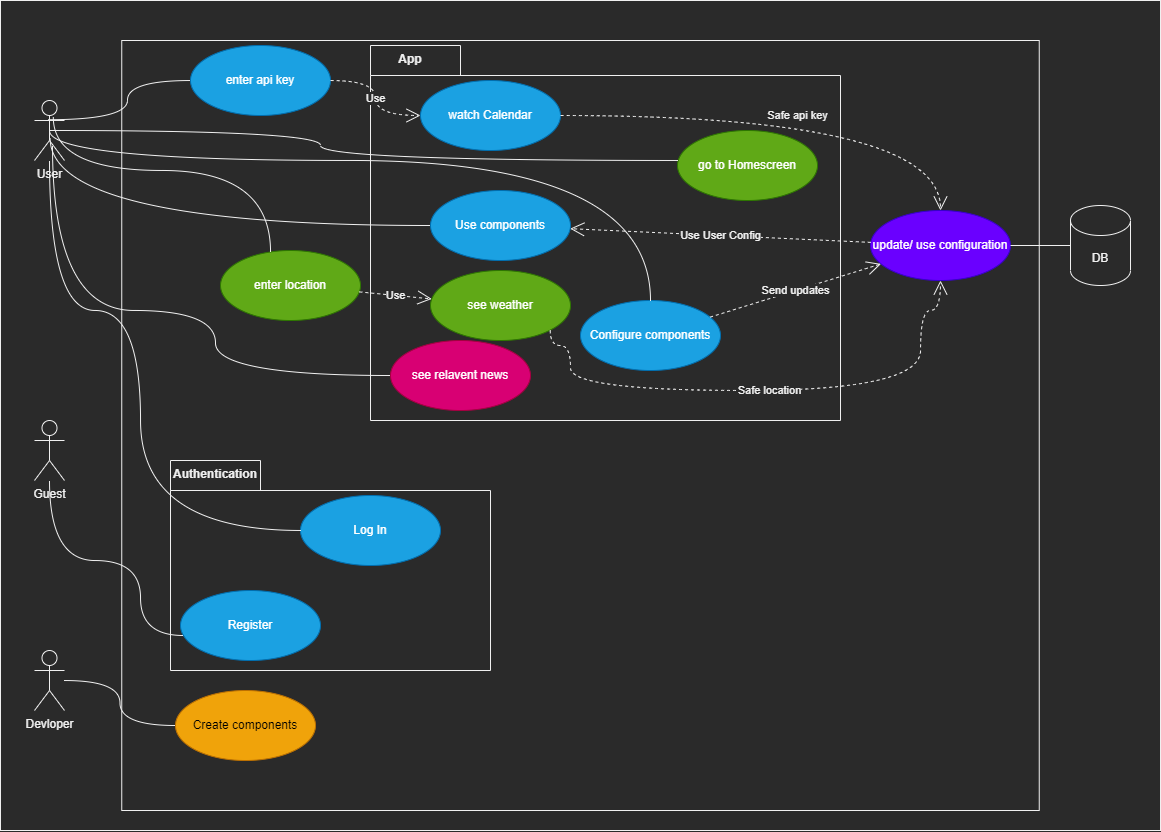

The diagram above was exported from draw.io. Its source (the exported page's mxGraphModel, read from the mxfile embedded in the PNG):
<mxGraphModel dx="1041" dy="577" grid="1" gridSize="10" guides="1" tooltips="1" connect="1" arrows="1" fold="1" page="1" pageScale="1" pageWidth="827" pageHeight="1169" math="0" shadow="0">
  <root>
    <mxCell id="0" />
    <mxCell id="1" parent="0" />
    <mxCell id="tlWtaL5is1ablU4xG_1U-33" value="" style="html=1;fillColor=none;" parent="1" vertex="1">
      <mxGeometry x="10" y="20" width="1160" height="830" as="geometry" />
    </mxCell>
    <mxCell id="tlWtaL5is1ablU4xG_1U-31" value="" style="html=1;" parent="1" vertex="1">
      <mxGeometry x="131.25" y="60" width="917.5" height="770" as="geometry" />
    </mxCell>
    <mxCell id="V_c0s2OOAHaKD_kUnXMh-35" value="" style="shape=folder;fontStyle=1;spacingTop=10;tabWidth=90;tabHeight=30;tabPosition=left;html=1;" parent="1" vertex="1">
      <mxGeometry x="380" y="65" width="470" height="375" as="geometry" />
    </mxCell>
    <mxCell id="V_c0s2OOAHaKD_kUnXMh-30" value="" style="shape=folder;fontStyle=1;spacingTop=10;tabWidth=90;tabHeight=30;tabPosition=left;html=1;" parent="1" vertex="1">
      <mxGeometry x="180" y="480" width="320" height="210" as="geometry" />
    </mxCell>
    <mxCell id="tlWtaL5is1ablU4xG_1U-1" value="Configure components" style="ellipse;whiteSpace=wrap;html=1;fillColor=#1ba1e2;strokeColor=#006EAF;fontColor=#ffffff;" parent="1" vertex="1">
      <mxGeometry x="590" y="320" width="140" height="70" as="geometry" />
    </mxCell>
    <mxCell id="tlWtaL5is1ablU4xG_1U-4" value="User" style="shape=umlActor;verticalLabelPosition=bottom;verticalAlign=top;html=1;" parent="1" vertex="1">
      <mxGeometry x="44" y="120" width="30" height="60" as="geometry" />
    </mxCell>
    <mxCell id="tlWtaL5is1ablU4xG_1U-5" value="Create components" style="ellipse;whiteSpace=wrap;html=1;fillColor=#f0a30a;strokeColor=#BD7000;fontColor=#000000;" parent="1" vertex="1">
      <mxGeometry x="185" y="710" width="140" height="70" as="geometry" />
    </mxCell>
    <mxCell id="tlWtaL5is1ablU4xG_1U-6" value="Log In" style="ellipse;whiteSpace=wrap;html=1;fillColor=#1ba1e2;strokeColor=#006EAF;fontColor=#ffffff;" parent="1" vertex="1">
      <mxGeometry x="310" y="515" width="140" height="70" as="geometry" />
    </mxCell>
    <mxCell id="tlWtaL5is1ablU4xG_1U-14" value="DB" style="shape=cylinder3;whiteSpace=wrap;html=1;boundedLbl=1;backgroundOutline=1;size=15;" parent="1" vertex="1">
      <mxGeometry x="1080" y="225" width="60" height="80" as="geometry" />
    </mxCell>
    <mxCell id="tlWtaL5is1ablU4xG_1U-15" value="" style="endArrow=none;html=1;edgeStyle=orthogonalEdgeStyle;rounded=0;entryX=0;entryY=0.5;entryDx=0;entryDy=0;curved=1;" parent="1" source="tlWtaL5is1ablU4xG_1U-4" target="tlWtaL5is1ablU4xG_1U-6" edge="1">
      <mxGeometry relative="1" as="geometry">
        <mxPoint x="314" y="300" as="sourcePoint" />
        <mxPoint x="474" y="300" as="targetPoint" />
        <Array as="points">
          <mxPoint x="59" y="330" />
          <mxPoint x="150" y="330" />
          <mxPoint x="150" y="550" />
          <mxPoint x="310" y="550" />
        </Array>
      </mxGeometry>
    </mxCell>
    <mxCell id="tlWtaL5is1ablU4xG_1U-22" value="update/ use configuration" style="ellipse;whiteSpace=wrap;html=1;fillColor=#6a00ff;strokeColor=#3700CC;fontColor=#ffffff;" parent="1" vertex="1">
      <mxGeometry x="880" y="230" width="140" height="70" as="geometry" />
    </mxCell>
    <mxCell id="tlWtaL5is1ablU4xG_1U-24" value="" style="endArrow=none;html=1;edgeStyle=orthogonalEdgeStyle;rounded=0;curved=1;" parent="1" source="tlWtaL5is1ablU4xG_1U-22" target="tlWtaL5is1ablU4xG_1U-14" edge="1">
      <mxGeometry relative="1" as="geometry">
        <mxPoint x="364" y="349.9999999999999" as="sourcePoint" />
        <mxPoint x="524" y="349.9999999999999" as="targetPoint" />
      </mxGeometry>
    </mxCell>
    <mxCell id="tlWtaL5is1ablU4xG_1U-25" value="Guest" style="shape=umlActor;verticalLabelPosition=bottom;verticalAlign=top;html=1;" parent="1" vertex="1">
      <mxGeometry x="44" y="440" width="30" height="60" as="geometry" />
    </mxCell>
    <mxCell id="tlWtaL5is1ablU4xG_1U-26" value="Register" style="ellipse;whiteSpace=wrap;html=1;fillColor=#1ba1e2;strokeColor=#006EAF;fontColor=#ffffff;" parent="1" vertex="1">
      <mxGeometry x="190" y="610" width="140" height="70" as="geometry" />
    </mxCell>
    <mxCell id="tlWtaL5is1ablU4xG_1U-28" value="" style="endArrow=none;html=1;edgeStyle=orthogonalEdgeStyle;rounded=0;curved=1;" parent="1" source="tlWtaL5is1ablU4xG_1U-25" target="tlWtaL5is1ablU4xG_1U-26" edge="1">
      <mxGeometry relative="1" as="geometry">
        <mxPoint x="84" y="410" as="sourcePoint" />
        <mxPoint x="234" y="359.9999999999999" as="targetPoint" />
        <Array as="points">
          <mxPoint x="59" y="580" />
          <mxPoint x="150" y="580" />
          <mxPoint x="150" y="655" />
        </Array>
      </mxGeometry>
    </mxCell>
    <mxCell id="V_c0s2OOAHaKD_kUnXMh-1" value="see&amp;nbsp;weather" style="ellipse;whiteSpace=wrap;html=1;fillColor=#60a917;strokeColor=#2D7600;fontColor=#ffffff;" parent="1" vertex="1">
      <mxGeometry x="440" y="290" width="140" height="70" as="geometry" />
    </mxCell>
    <mxCell id="V_c0s2OOAHaKD_kUnXMh-2" value="enter api key" style="ellipse;whiteSpace=wrap;html=1;fillColor=#1ba1e2;strokeColor=#006EAF;fontColor=#ffffff;" parent="1" vertex="1">
      <mxGeometry x="200" y="65" width="140" height="70" as="geometry" />
    </mxCell>
    <mxCell id="V_c0s2OOAHaKD_kUnXMh-8" value="enter location" style="ellipse;whiteSpace=wrap;html=1;fillColor=#60a917;strokeColor=#2D7600;fontColor=#ffffff;" parent="1" vertex="1">
      <mxGeometry x="230" y="270" width="140" height="70" as="geometry" />
    </mxCell>
    <mxCell id="V_c0s2OOAHaKD_kUnXMh-11" value="see relavent news" style="ellipse;whiteSpace=wrap;html=1;fillColor=#d80073;strokeColor=#A50040;fontColor=#ffffff;" parent="1" vertex="1">
      <mxGeometry x="400" y="360" width="140" height="70" as="geometry" />
    </mxCell>
    <mxCell id="V_c0s2OOAHaKD_kUnXMh-24" value="Use" style="endArrow=open;endSize=12;dashed=1;html=1;rounded=0;" parent="1" source="V_c0s2OOAHaKD_kUnXMh-8" target="V_c0s2OOAHaKD_kUnXMh-1" edge="1">
      <mxGeometry width="160" relative="1" as="geometry">
        <mxPoint x="539.1845771583098" y="191.78106507833957" as="sourcePoint" />
        <mxPoint x="498.84691389542354" y="183.1802670519154" as="targetPoint" />
      </mxGeometry>
    </mxCell>
    <mxCell id="V_c0s2OOAHaKD_kUnXMh-31" value="Authentication" style="text;align=center;fontStyle=1;verticalAlign=middle;spacingLeft=3;spacingRight=3;strokeColor=none;rotatable=0;points=[[0,0.5],[1,0.5]];portConstraint=eastwest;" parent="1" vertex="1">
      <mxGeometry x="185" y="480" width="80" height="26" as="geometry" />
    </mxCell>
    <mxCell id="V_c0s2OOAHaKD_kUnXMh-40" value="App" style="text;align=center;fontStyle=1;verticalAlign=middle;spacingLeft=3;spacingRight=3;strokeColor=none;rotatable=0;points=[[0,0.5],[1,0.5]];portConstraint=eastwest;" parent="1" vertex="1">
      <mxGeometry x="380" y="65" width="80" height="26" as="geometry" />
    </mxCell>
    <mxCell id="V_c0s2OOAHaKD_kUnXMh-42" value="go to Homescreen" style="ellipse;whiteSpace=wrap;html=1;fillColor=#60a917;strokeColor=#2D7600;fontColor=#ffffff;" parent="1" vertex="1">
      <mxGeometry x="687" y="150" width="140" height="70" as="geometry" />
    </mxCell>
    <mxCell id="V_c0s2OOAHaKD_kUnXMh-43" value="Use components" style="ellipse;whiteSpace=wrap;html=1;fillColor=#1ba1e2;strokeColor=#006EAF;fontColor=#ffffff;" parent="1" vertex="1">
      <mxGeometry x="440" y="210" width="140" height="70" as="geometry" />
    </mxCell>
    <mxCell id="V_c0s2OOAHaKD_kUnXMh-45" value="watch Calendar" style="ellipse;whiteSpace=wrap;html=1;fillColor=#1ba1e2;strokeColor=#006EAF;fontColor=#ffffff;" parent="1" vertex="1">
      <mxGeometry x="430" y="100" width="140" height="70" as="geometry" />
    </mxCell>
    <mxCell id="V_c0s2OOAHaKD_kUnXMh-54" value="Use" style="endArrow=open;endSize=12;dashed=1;html=1;rounded=0;edgeStyle=orthogonalEdgeStyle;curved=1;" parent="1" source="V_c0s2OOAHaKD_kUnXMh-2" target="V_c0s2OOAHaKD_kUnXMh-45" edge="1">
      <mxGeometry width="160" relative="1" as="geometry">
        <mxPoint x="380" y="460" as="sourcePoint" />
        <mxPoint x="540" y="460" as="targetPoint" />
      </mxGeometry>
    </mxCell>
    <mxCell id="V_c0s2OOAHaKD_kUnXMh-55" value="" style="endArrow=none;html=1;edgeStyle=orthogonalEdgeStyle;rounded=0;curved=1;exitX=0.44;exitY=0.32;exitDx=0;exitDy=0;exitPerimeter=0;" parent="1" source="tlWtaL5is1ablU4xG_1U-4" target="V_c0s2OOAHaKD_kUnXMh-2" edge="1">
      <mxGeometry relative="1" as="geometry">
        <mxPoint x="84" y="360" as="sourcePoint" />
        <mxPoint x="200" y="420" as="targetPoint" />
      </mxGeometry>
    </mxCell>
    <mxCell id="V_c0s2OOAHaKD_kUnXMh-56" value="Devloper" style="shape=umlActor;verticalLabelPosition=bottom;verticalAlign=top;html=1;" parent="1" vertex="1">
      <mxGeometry x="44" y="670" width="30" height="60" as="geometry" />
    </mxCell>
    <mxCell id="V_c0s2OOAHaKD_kUnXMh-57" value="" style="endArrow=none;html=1;edgeStyle=orthogonalEdgeStyle;rounded=0;curved=1;" parent="1" source="V_c0s2OOAHaKD_kUnXMh-56" target="tlWtaL5is1ablU4xG_1U-5" edge="1">
      <mxGeometry relative="1" as="geometry">
        <mxPoint x="334" y="319.9999999999999" as="sourcePoint" />
        <mxPoint x="190" y="410" as="targetPoint" />
      </mxGeometry>
    </mxCell>
    <mxCell id="V_c0s2OOAHaKD_kUnXMh-60" value="" style="endArrow=none;html=1;edgeStyle=orthogonalEdgeStyle;rounded=0;curved=1;exitX=0.6;exitY=0.76;exitDx=0;exitDy=0;exitPerimeter=0;" parent="1" source="tlWtaL5is1ablU4xG_1U-4" target="V_c0s2OOAHaKD_kUnXMh-11" edge="1">
      <mxGeometry relative="1" as="geometry">
        <mxPoint x="84" y="710" as="sourcePoint" />
        <mxPoint x="190" y="760" as="targetPoint" />
        <Array as="points">
          <mxPoint x="62" y="330" />
          <mxPoint x="225" y="330" />
        </Array>
      </mxGeometry>
    </mxCell>
    <mxCell id="V_c0s2OOAHaKD_kUnXMh-61" value="" style="endArrow=none;html=1;edgeStyle=orthogonalEdgeStyle;rounded=0;curved=1;entryX=0.52;entryY=0.627;entryDx=0;entryDy=0;entryPerimeter=0;" parent="1" source="V_c0s2OOAHaKD_kUnXMh-43" target="tlWtaL5is1ablU4xG_1U-4" edge="1">
      <mxGeometry relative="1" as="geometry">
        <mxPoint x="1050" y="215" as="sourcePoint" />
        <mxPoint x="1160" y="170" as="targetPoint" />
      </mxGeometry>
    </mxCell>
    <mxCell id="V_c0s2OOAHaKD_kUnXMh-62" value="" style="endArrow=none;html=1;edgeStyle=orthogonalEdgeStyle;rounded=0;curved=1;exitX=0.627;exitY=0.28;exitDx=0;exitDy=0;exitPerimeter=0;" parent="1" source="tlWtaL5is1ablU4xG_1U-4" target="V_c0s2OOAHaKD_kUnXMh-8" edge="1">
      <mxGeometry relative="1" as="geometry">
        <mxPoint x="84" y="710" as="sourcePoint" />
        <mxPoint x="190" y="765" as="targetPoint" />
        <Array as="points">
          <mxPoint x="63" y="190" />
          <mxPoint x="280" y="190" />
        </Array>
      </mxGeometry>
    </mxCell>
    <mxCell id="V_c0s2OOAHaKD_kUnXMh-63" value="" style="endArrow=none;html=1;edgeStyle=orthogonalEdgeStyle;rounded=0;curved=1;exitX=0.5;exitY=0.5;exitDx=0;exitDy=0;exitPerimeter=0;" parent="1" source="tlWtaL5is1ablU4xG_1U-4" target="V_c0s2OOAHaKD_kUnXMh-42" edge="1">
      <mxGeometry relative="1" as="geometry">
        <mxPoint x="94" y="720" as="sourcePoint" />
        <mxPoint x="200" y="775" as="targetPoint" />
        <Array as="points">
          <mxPoint x="330" y="150" />
          <mxPoint x="330" y="180" />
        </Array>
      </mxGeometry>
    </mxCell>
    <mxCell id="V_c0s2OOAHaKD_kUnXMh-64" value="" style="endArrow=none;html=1;edgeStyle=orthogonalEdgeStyle;rounded=0;curved=1;exitX=0.5;exitY=0.5;exitDx=0;exitDy=0;exitPerimeter=0;" parent="1" source="tlWtaL5is1ablU4xG_1U-4" target="tlWtaL5is1ablU4xG_1U-1" edge="1">
      <mxGeometry relative="1" as="geometry">
        <mxPoint x="104" y="730" as="sourcePoint" />
        <mxPoint x="210" y="785" as="targetPoint" />
        <Array as="points">
          <mxPoint x="59" y="180" />
          <mxPoint x="660" y="180" />
        </Array>
      </mxGeometry>
    </mxCell>
    <mxCell id="V_c0s2OOAHaKD_kUnXMh-65" value="Send updates" style="endArrow=open;endSize=12;dashed=1;html=1;rounded=0;" parent="1" source="tlWtaL5is1ablU4xG_1U-1" target="tlWtaL5is1ablU4xG_1U-22" edge="1">
      <mxGeometry width="160" relative="1" as="geometry">
        <mxPoint x="380" y="460" as="sourcePoint" />
        <mxPoint x="540" y="460" as="targetPoint" />
      </mxGeometry>
    </mxCell>
    <mxCell id="V_c0s2OOAHaKD_kUnXMh-66" value="Use User Config" style="endArrow=open;endSize=12;dashed=1;html=1;rounded=0;" parent="1" source="tlWtaL5is1ablU4xG_1U-22" target="V_c0s2OOAHaKD_kUnXMh-43" edge="1">
      <mxGeometry width="160" relative="1" as="geometry">
        <mxPoint x="380" y="460" as="sourcePoint" />
        <mxPoint x="540" y="460" as="targetPoint" />
      </mxGeometry>
    </mxCell>
    <mxCell id="V_c0s2OOAHaKD_kUnXMh-68" value="Safe location" style="endArrow=open;endSize=12;dashed=1;html=1;rounded=0;edgeStyle=orthogonalEdgeStyle;curved=1;entryX=0.5;entryY=1;entryDx=0;entryDy=0;exitX=1;exitY=1;exitDx=0;exitDy=0;" parent="1" source="V_c0s2OOAHaKD_kUnXMh-1" target="tlWtaL5is1ablU4xG_1U-22" edge="1">
      <mxGeometry width="160" relative="1" as="geometry">
        <mxPoint x="380" y="460" as="sourcePoint" />
        <mxPoint x="540" y="460" as="targetPoint" />
        <Array as="points">
          <mxPoint x="560" y="365" />
          <mxPoint x="580" y="365" />
          <mxPoint x="580" y="410" />
          <mxPoint x="930" y="410" />
          <mxPoint x="930" y="330" />
          <mxPoint x="950" y="330" />
        </Array>
      </mxGeometry>
    </mxCell>
    <mxCell id="V_c0s2OOAHaKD_kUnXMh-70" value="Safe api key" style="endArrow=open;endSize=12;dashed=1;html=1;rounded=0;curved=1;edgeStyle=orthogonalEdgeStyle;" parent="1" source="V_c0s2OOAHaKD_kUnXMh-45" target="tlWtaL5is1ablU4xG_1U-22" edge="1">
      <mxGeometry width="160" relative="1" as="geometry">
        <mxPoint x="380" y="460" as="sourcePoint" />
        <mxPoint x="540" y="460" as="targetPoint" />
      </mxGeometry>
    </mxCell>
  </root>
</mxGraphModel>